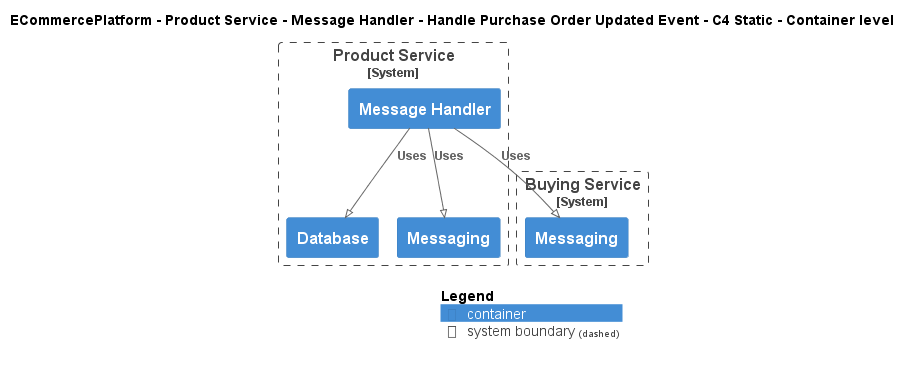

The diagram above was rendered by PlantUML. Its source (embedded in the PNG):
@startuml
!pragma layout smetana
!include ..\..\..\..\..\..\..\.c4s\C4_Container.puml

AddElementTag("c4interflow:lifecycle:new", $bgColor=green, $fontColor=#ffffff, $borderColor=green, $shadowing="False")
AddElementTag("c4interflow:lifecycle:changed", $bgColor=orange, $fontColor=#ffffff, $borderColor=orange, $shadowing="False")
AddElementTag("c4interflow:lifecycle:removed", $bgColor=red, $fontColor=#ffffff, $borderColor=red, $shadowing="False")

AddRelTag("c4interflow:lifecycle:new", $textColor=green, $lineColor=green)
AddRelTag("c4interflow:lifecycle:changed", $textColor=orange, $lineColor=orange)
AddRelTag("c4interflow:lifecycle:removed", $textColor=red, $lineColor=red)

SHOW_PERSON_PORTRAIT()
LAYOUT_TOP_DOWN()

skinparam linetype polyline

title ECommercePlatform - Product Service - Message Handler - Handle Purchase Order Updated Event - C4 Static - Container level


System_Boundary(ECommercePlatform.SoftwareSystems.ProductService, "Product Service") {
    Container(ECommercePlatform.SoftwareSystems.ProductService.Containers.MessageHandler, "Message Handler", "", "")
    Container(ECommercePlatform.SoftwareSystems.ProductService.Containers.Database, "Database", "", "")
    Container(ECommercePlatform.SoftwareSystems.ProductService.Containers.Messaging, "Messaging", "", "")
}

System_Boundary(ECommercePlatform.SoftwareSystems.BuyingService, "Buying Service") {
    Container(ECommercePlatform.SoftwareSystems.BuyingService.Containers.Messaging, "Messaging", "", "")
}

Rel(ECommercePlatform.SoftwareSystems.ProductService.Containers.MessageHandler, ECommercePlatform.SoftwareSystems.BuyingService.Containers.Messaging, "Uses")
Rel(ECommercePlatform.SoftwareSystems.ProductService.Containers.MessageHandler, ECommercePlatform.SoftwareSystems.ProductService.Containers.Database, "Uses")
Rel(ECommercePlatform.SoftwareSystems.ProductService.Containers.MessageHandler, ECommercePlatform.SoftwareSystems.ProductService.Containers.Messaging, "Uses")


SHOW_LEGEND()
@enduml